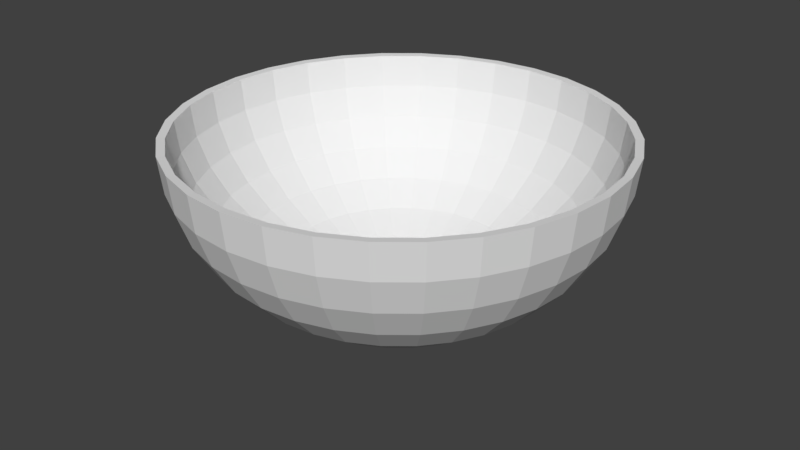 # Source: blend.blend  (saved by Blender 2.79.0; exported with 4.5.12 LTS)
import bpy
from mathutils import Matrix  # noqa: F401  (used for matrix-valued properties, if any)

bpy.ops.wm.read_factory_settings(use_empty=True)
scene = bpy.context.scene
scene.name = 'Scene'

# ---- collections
col_collection_1 = bpy.data.collections.new('Collection 1'); scene.collection.children.link(col_collection_1)

# ---- materials (node trees are filled in below, after node groups)
mat_001 = bpy.data.materials.new('材质.001')
mat_001.alpha_threshold = 0.0
mat_001.roughness = 0.5
mat_002 = bpy.data.materials.new('材质.002')
mat_002.alpha_threshold = 0.0
mat_002.roughness = 0.5

# ---- material node trees
mat_002.use_nodes = True; mat_002.node_tree.nodes.clear()
_N = mat_002.node_tree.nodes; _L = mat_002.node_tree.links
n0 = _N.new('ShaderNodeOutputMaterial'); n0.name = '材质输出'; n0.location = (300, 300)
n1 = _N.new('ShaderNodeBsdfDiffuse'); n1.name = '漫射 BSDF'; n1.location = (10, 300)
_L.new(n1.outputs[0], n0.inputs[0])
n0.is_active_output = True

# ---- world
world_world = bpy.data.worlds.new('World'); scene.world = world_world
world_world.color = (0.05088, 0.05088, 0.05088)
world_world.use_sun_shadow = False
world_world.sun_shadow_jitter_overblur = 0.0
world_world.cycles.sampling_method = 'MANUAL'

# ---- meshes
me_x = bpy.data.meshes.new('柱体')
me_x.from_pydata([(0.0, 1.0, -1.0), (0.0, 1.0, 1.0), (0.1951, 0.9808, -1.0), (0.1951, 0.9808, 1.0), (0.3827, 0.9239, -1.0), (0.3827, 0.9239, 1.0), (0.5556, 0.8315, -1.0), (0.5556, 0.8315, 1.0), (0.7071, 0.7071, -1.0), (0.7071, 0.7071, 1.0), (0.8315, 0.5556, -1.0), (0.8315, 0.5556, 1.0), (0.9239, 0.3827, -1.0), (0.9239, 0.3827, 1.0), (0.9808, 0.1951, -1.0), (0.9808, 0.1951, 1.0), (1.0, 7.55e-08, -1.0), (1.0, 7.55e-08, 1.0), (0.9808, -0.1951, -1.0), (0.9808, -0.1951, 1.0), (0.9239, -0.3827, -1.0), (0.9239, -0.3827, 1.0), (0.8315, -0.5556, -1.0), (0.8315, -0.5556, 1.0), (0.7071, -0.7071, -1.0), (0.7071, -0.7071, 1.0), (0.5556, -0.8315, -1.0), (0.5556, -0.8315, 1.0), (0.3827, -0.9239, -1.0), (0.3827, -0.9239, 1.0), (0.1951, -0.9808, -1.0), (0.1951, -0.9808, 1.0), (-3.258e-07, -1.0, -1.0), (-3.258e-07, -1.0, 1.0), (-0.1951, -0.9808, -1.0), (-0.1951, -0.9808, 1.0), (-0.3827, -0.9239, -1.0), (-0.3827, -0.9239, 1.0), (-0.5556, -0.8315, -1.0), (-0.5556, -0.8315, 1.0), (-0.7071, -0.7071, -1.0), (-0.7071, -0.7071, 1.0), (-0.8315, -0.5556, -1.0), (-0.8315, -0.5556, 1.0), (-0.9239, -0.3827, -1.0), (-0.9239, -0.3827, 1.0), (-0.9808, -0.1951, -1.0), (-0.9808, -0.1951, 1.0), (-1.0, 9.656e-07, -1.0), (-1.0, 9.656e-07, 1.0), (-0.9808, 0.1951, -1.0), (-0.9808, 0.1951, 1.0), (-0.9239, 0.3827, -1.0), (-0.9239, 0.3827, 1.0), (-0.8315, 0.5556, -1.0), (-0.8315, 0.5556, 1.0), (-0.7071, 0.7071, -1.0), (-0.7071, 0.7071, 1.0), (-0.5556, 0.8315, -1.0), (-0.5556, 0.8315, 1.0), (-0.3827, 0.9239, -1.0), (-0.3827, 0.9239, 1.0), (-0.1951, 0.9808, -1.0), (-0.1951, 0.9808, 1.0)], [], [(0, 1, 3, 2), (2, 3, 5, 4), (4, 5, 7, 6), (6, 7, 9, 8), (8, 9, 11, 10), (10, 11, 13, 12), (12, 13, 15, 14), (14, 15, 17, 16), (16, 17, 19, 18), (18, 19, 21, 20), (20, 21, 23, 22), (22, 23, 25, 24), (24, 25, 27, 26), (26, 27, 29, 28), (28, 29, 31, 30), (30, 31, 33, 32), (32, 33, 35, 34), (34, 35, 37, 36), (36, 37, 39, 38), (38, 39, 41, 40), (40, 41, 43, 42), (42, 43, 45, 44), (44, 45, 47, 46), (46, 47, 49, 48), (48, 49, 51, 50), (50, 51, 53, 52), (52, 53, 55, 54), (54, 55, 57, 56), (56, 57, 59, 58), (58, 59, 61, 60), (3, 1, 63, 61, 59, 57, 55, 53, 51, 49, 47, 45, 43, 41, 39, 37, 35, 33, 31, 29, 27, 25, 23, 21, 19, 17, 15, 13, 11, 9, 7, 5), (60, 61, 63, 62), (62, 63, 1, 0), (0, 2, 4, 6, 8, 10, 12, 14, 16, 18, 20, 22, 24, 26, 28, 30, 32, 34, 36, 38, 40, 42, 44, 46, 48, 50, 52, 54, 56, 58, 60, 62)])
me_x.use_remesh_preserve_volume = False
me_x.use_remesh_preserve_attributes = False
me_x.use_mirror_vertex_groups = False
me_x.update()
me_x_1 = bpy.data.meshes.new('球体')
me_x_1.from_pydata([(-1.215e-07, 1.0, 0.5737), (-1.215e-07, 0.9808, 0.3786), (-1.215e-07, 0.5556, -0.2577), (0.1951, 0.9808, 0.5737), (0.1913, 0.9619, 0.3786), (0.1802, 0.9061, 0.1911), (0.1622, 0.8155, 0.01817), (0.1379, 0.6935, -0.1334), (0.1084, 0.5449, -0.2577), (0.07466, 0.3753, -0.3501), (0.03806, 0.1913, -0.407), (0.3827, 0.9239, 0.5737), (0.3753, 0.9061, 0.3786), (0.3536, 0.8536, 0.1911), (0.3182, 0.7682, 0.01817), (0.2706, 0.6533, -0.1334), (0.2126, 0.5133, -0.2577), (0.1464, 0.3536, -0.3501), (0.07466, 0.1802, -0.407), (0.5556, 0.8315, 0.5737), (0.5449, 0.8155, 0.3786), (0.5133, 0.7682, 0.1911), (0.4619, 0.6913, 0.01817), (0.3928, 0.5879, -0.1334), (0.3087, 0.4619, -0.2577), (0.2126, 0.3182, -0.3501), (0.1084, 0.1622, -0.407), (0.7071, 0.7071, 0.5737), (0.6935, 0.6935, 0.3786), (0.6533, 0.6533, 0.1911), (0.5879, 0.5879, 0.01817), (0.5, 0.5, -0.1334), (0.3928, 0.3928, -0.2577), (0.2706, 0.2706, -0.3501), (0.1379, 0.1379, -0.407), (0.8315, 0.5556, 0.5737), (0.8155, 0.5449, 0.3786), (0.7682, 0.5133, 0.1911), (0.6913, 0.4619, 0.01817), (0.5879, 0.3928, -0.1334), (0.4619, 0.3087, -0.2577), (0.3182, 0.2126, -0.3501), (0.1622, 0.1084, -0.407), (0.9239, 0.3827, 0.5737), (0.9061, 0.3753, 0.3786), (0.8536, 0.3536, 0.1911), (0.7682, 0.3182, 0.01817), (0.6533, 0.2706, -0.1334), (0.5133, 0.2126, -0.2577), (0.3536, 0.1464, -0.3501), (0.1802, 0.07466, -0.407), (0.9808, 0.1951, 0.5737), (0.9619, 0.1913, 0.3786), (0.9061, 0.1802, 0.1911), (0.8155, 0.1622, 0.01817), (0.6935, 0.1379, -0.1334), (0.5449, 0.1084, -0.2577), (0.3753, 0.07466, -0.3501), (0.1913, 0.03806, -0.407), (1.0, -9.022e-08, 0.5737), (0.9808, -1.051e-07, 0.3786), (0.9239, 5.879e-08, 0.1911), (0.8315, -4.551e-08, 0.01817), (0.7071, -3.061e-08, -0.1334), (0.5556, -5.296e-08, -0.2577), (0.3827, -1.571e-08, -0.3501), (0.1951, -1.944e-08, -0.407), (0.9808, -0.1951, 0.5737), (0.9619, -0.1913, 0.3786), (0.9061, -0.1802, 0.1911), (0.8155, -0.1622, 0.01817), (0.6935, -0.1379, -0.1334), (0.5449, -0.1084, -0.2577), (0.3753, -0.07466, -0.3501), (0.1913, -0.03806, -0.407), (0.9239, -0.3827, 0.5737), (0.9061, -0.3753, 0.3786), (0.8536, -0.3536, 0.1911), (0.7682, -0.3182, 0.01817), (0.6533, -0.2706, -0.1334), (0.5133, -0.2126, -0.2577), (0.3536, -0.1464, -0.3501), (0.1802, -0.07466, -0.407), (0.8315, -0.5556, 0.5737), (0.8155, -0.5449, 0.3786), (0.7682, -0.5133, 0.1911), (0.6913, -0.4619, 0.01817), (0.5879, -0.3928, -0.1334), (0.4619, -0.3087, -0.2577), (0.3182, -0.2126, -0.3501), (0.1622, -0.1084, -0.407), (0.7071, -0.7071, 0.5737), (0.6935, -0.6935, 0.3786), (0.6533, -0.6533, 0.1911), (0.5879, -0.5879, 0.01817), (0.5, -0.5, -0.1334), (0.3928, -0.3928, -0.2577), (0.2706, -0.2706, -0.3501), (0.1379, -0.1379, -0.407), (0.5556, -0.8315, 0.5737), (0.5449, -0.8155, 0.3786), (0.5133, -0.7682, 0.1911), (0.4619, -0.6913, 0.01817), (0.3928, -0.5879, -0.1334), (0.3087, -0.4619, -0.2577), (0.2126, -0.3182, -0.3501), (0.1084, -0.1622, -0.407), (-1.215e-07, -3.727e-08, -0.4263), (0.3827, -0.9239, 0.5737), (0.3753, -0.9061, 0.3786), (0.3536, -0.8536, 0.1911), (0.3182, -0.7682, 0.01817), (0.2706, -0.6533, -0.1334), (0.2126, -0.5133, -0.2577), (0.1464, -0.3536, -0.3501), (0.07466, -0.1802, -0.407), (0.1951, -0.9808, 0.5737), (0.1913, -0.9619, 0.3786), (0.1802, -0.9061, 0.1911), (0.1622, -0.8155, 0.01817), (0.1379, -0.6935, -0.1334), (0.1084, -0.5449, -0.2577), (0.07466, -0.3753, -0.3501), (0.03806, -0.1913, -0.407), (-2.219e-07, -1.0, 0.5737), (-2.07e-07, -0.9808, 0.3786), (-5.796e-08, -0.9239, 0.1911), (-2.07e-07, -0.8315, 0.01817), (-1.474e-07, -0.7071, -0.1334), (-1.325e-07, -0.5556, -0.2577), (-1.176e-07, -0.3827, -0.3501), (-1.176e-07, -0.1951, -0.407), (-0.1951, -0.9808, 0.5737), (-0.1913, -0.9619, 0.3786), (-0.1802, -0.9061, 0.1911), (-0.1622, -0.8155, 0.01817), (-0.1379, -0.6935, -0.1334), (-0.1084, -0.5449, -0.2577), (-0.07466, -0.3753, -0.3501), (-0.03806, -0.1913, -0.407), (-0.3827, -0.9239, 0.5737), (-0.3753, -0.9061, 0.3786), (-0.3536, -0.8536, 0.1911), (-0.3182, -0.7682, 0.01817), (-0.2706, -0.6533, -0.1334), (-0.2126, -0.5133, -0.2577), (-0.1464, -0.3536, -0.3501), (-0.07466, -0.1802, -0.407), (-0.5556, -0.8315, 0.5737), (-0.5449, -0.8155, 0.3786), (-0.5133, -0.7682, 0.1911), (-0.4619, -0.6913, 0.01817), (-0.3928, -0.5879, -0.1334), (-0.3087, -0.4619, -0.2577), (-0.2126, -0.3182, -0.3501), (-0.1084, -0.1622, -0.407), (-0.7071, -0.7071, 0.5737), (-0.6935, -0.6935, 0.3786), (-0.6533, -0.6533, 0.1911), (-0.5879, -0.5879, 0.01817), (-0.5, -0.5, -0.1334), (-0.3928, -0.3928, -0.2577), (-0.2706, -0.2706, -0.3501), (-0.1379, -0.1379, -0.407), (-0.8315, -0.5556, 0.5737), (-0.8155, -0.5449, 0.3786), (-0.7682, -0.5133, 0.1911), (-0.6913, -0.4619, 0.01817), (-0.5879, -0.3928, -0.1334), (-0.4619, -0.3087, -0.2577), (-0.3182, -0.2126, -0.3501), (-0.1622, -0.1084, -0.407), (-0.9239, -0.3827, 0.5737), (-0.9061, -0.3753, 0.3786), (-0.8536, -0.3536, 0.1911), (-0.7682, -0.3182, 0.01817), (-0.6533, -0.2706, -0.1334), (-0.5133, -0.2126, -0.2577), (-0.3536, -0.1464, -0.3501), (-0.1802, -0.07466, -0.407), (-0.9808, -0.1951, 0.5737), (-0.9619, -0.1913, 0.3786), (-0.9061, -0.1802, 0.1911), (-0.8155, -0.1622, 0.01817), (-0.6935, -0.1379, -0.1334), (-0.5449, -0.1084, -0.2577), (-0.3753, -0.07466, -0.3501), (-0.1913, -0.03806, -0.407), (-1.0, 1.482e-07, 0.5737), (-0.9808, 1.929e-07, 0.3786), (-0.9239, -3.061e-08, 0.1911), (-0.8315, 1.482e-07, 0.01817), (-0.7071, 1.035e-07, -0.1334), (-0.5556, 2.899e-08, -0.2577), (-0.3827, 3.644e-08, -0.3501), (-0.1951, -2.689e-08, -0.407), (-0.9808, 0.1951, 0.5737), (-0.9619, 0.1913, 0.3786), (-0.9061, 0.1802, 0.1911), (-0.8155, 0.1622, 0.01817), (-0.6935, 0.1379, -0.1334), (-0.5449, 0.1084, -0.2577), (-0.3753, 0.07466, -0.3501), (-0.1913, 0.03806, -0.407), (-0.9239, 0.3827, 0.5737), (-0.9061, 0.3753, 0.3786), (-0.8536, 0.3536, 0.1911), (-0.7682, 0.3182, 0.01817), (-0.6533, 0.2706, -0.1334), (-0.5133, 0.2126, -0.2577), (-0.3536, 0.1464, -0.3501), (-0.1802, 0.07466, -0.407), (-0.8315, 0.5556, 0.5737), (-0.8155, 0.5449, 0.3786), (-0.7682, 0.5133, 0.1911), (-0.6913, 0.4619, 0.01817), (-0.5879, 0.3928, -0.1334), (-0.4619, 0.3087, -0.2577), (-0.3182, 0.2126, -0.3501), (-0.1622, 0.1084, -0.407), (-0.7071, 0.7071, 0.5737), (-0.6935, 0.6935, 0.3786), (-0.6533, 0.6533, 0.1911), (-0.5879, 0.5879, 0.01817), (-0.5, 0.5, -0.1334), (-0.3928, 0.3928, -0.2577), (-0.2706, 0.2706, -0.3501), (-0.1379, 0.1379, -0.407), (-0.5556, 0.8315, 0.5737), (-0.5449, 0.8155, 0.3786), (-0.5133, 0.7682, 0.1911), (-0.4619, 0.6913, 0.01817), (-0.3928, 0.5879, -0.1334), (-0.3087, 0.4619, -0.2577), (-0.2126, 0.3182, -0.3501), (-0.1084, 0.1622, -0.407), (-0.3827, 0.9239, 0.5737), (-0.3753, 0.9061, 0.3786), (-0.3536, 0.8536, 0.1911), (-0.3182, 0.7682, 0.01817), (-0.2706, 0.6533, -0.1334), (-0.2126, 0.5133, -0.2577), (-0.1464, 0.3536, -0.3501), (-0.07466, 0.1802, -0.407), (-0.1951, 0.9808, 0.5737), (-0.1913, 0.9619, 0.3786), (-0.1802, 0.9061, 0.1911), (-0.1622, 0.8155, 0.01817), (-0.1379, 0.6935, -0.1334), (-0.1084, 0.5449, -0.2577), (-0.07466, 0.3753, -0.3501), (-0.03806, 0.1913, -0.407), (-5.796e-08, 0.9239, 0.1911), (1.507e-07, 0.8315, 0.01817), (3.144e-08, 0.7071, -0.1334), (-4.306e-08, 0.3827, -0.3501), (-1.064e-07, 0.1951, -0.407), (-1.172e-07, 0.9636, 0.5705), (-1.172e-07, 0.9451, 0.4), (0.188, 0.9451, 0.5705), (0.1844, 0.9269, 0.4), (0.1737, 0.8732, 0.236), (0.1563, 0.7858, 0.08481), (0.1329, 0.6683, -0.04767), (0.1044, 0.5251, -0.1564), (0.07194, 0.3617, -0.2372), (0.03668, 0.1844, -0.2869), (-1.172e-07, 0.5354, -0.1564), (0.3688, 0.8903, 0.5705), (0.3617, 0.8732, 0.4), (0.3407, 0.8225, 0.236), (0.3066, 0.7402, 0.08481), (0.2608, 0.6295, -0.04767), (0.2049, 0.4946, -0.1564), (0.1411, 0.3407, -0.2372), (0.07194, 0.1737, -0.2869), (0.5354, 0.8012, 0.5705), (0.5251, 0.7858, 0.4), (0.4946, 0.7402, 0.236), (0.4451, 0.6662, 0.08481), (0.3786, 0.5665, -0.04767), (0.2974, 0.4451, -0.1564), (0.2049, 0.3066, -0.2372), (0.1044, 0.1563, -0.2869), (0.6814, 0.6814, 0.5705), (0.6683, 0.6683, 0.4), (0.6295, 0.6295, 0.236), (0.5665, 0.5665, 0.08481), (0.4818, 0.4818, -0.04767), (0.3786, 0.3786, -0.1564), (0.2608, 0.2608, -0.2372), (0.1329, 0.1329, -0.2869), (0.8012, 0.5354, 0.5705), (0.7858, 0.5251, 0.4), (0.7402, 0.4946, 0.236), (0.6662, 0.4451, 0.08481), (0.5665, 0.3786, -0.04767), (0.4451, 0.2974, -0.1564), (0.3066, 0.2049, -0.2372), (0.1563, 0.1044, -0.2869), (0.8903, 0.3688, 0.5705), (0.8732, 0.3617, 0.4), (0.8225, 0.3407, 0.236), (0.7402, 0.3066, 0.08481), (0.6295, 0.2608, -0.04767), (0.4946, 0.2049, -0.1564), (0.3407, 0.1411, -0.2372), (0.1737, 0.07194, -0.2869), (0.9451, 0.188, 0.5705), (0.9269, 0.1844, 0.4), (0.8732, 0.1737, 0.236), (0.7858, 0.1563, 0.08481), (0.6683, 0.1329, -0.04767), (0.5251, 0.1044, -0.1564), (0.3617, 0.07194, -0.2372), (0.1844, 0.03668, -0.2869), (0.9636, -8.742e-08, 0.5705), (0.9451, -1.018e-07, 0.4), (0.8903, 5.617e-08, 0.236), (0.8012, -4.434e-08, 0.08481), (0.6814, -2.998e-08, -0.04767), (0.5354, -5.152e-08, -0.1564), (0.3688, -1.563e-08, -0.2372), (0.188, -1.922e-08, -0.2869), (0.9451, -0.188, 0.5705), (0.9269, -0.1844, 0.4), (0.8732, -0.1737, 0.236), (0.7858, -0.1563, 0.08481), (0.6683, -0.1329, -0.04767), (0.5251, -0.1044, -0.1564), (0.3617, -0.07194, -0.2372), (0.1844, -0.03668, -0.2869), (0.8903, -0.3688, 0.5705), (0.8732, -0.3617, 0.4), (0.8225, -0.3407, 0.236), (0.7402, -0.3066, 0.08481), (0.6295, -0.2608, -0.04767), (0.4946, -0.2049, -0.1564), (0.3407, -0.1411, -0.2372), (0.1737, -0.07194, -0.2869), (0.8012, -0.5354, 0.5705), (0.7858, -0.5251, 0.4), (0.7402, -0.4946, 0.236), (0.6662, -0.4451, 0.08481), (0.5665, -0.3786, -0.04767), (0.4451, -0.2974, -0.1564), (0.3066, -0.2049, -0.2372), (0.1563, -0.1044, -0.2869), (0.6814, -0.6814, 0.5705), (0.6683, -0.6683, 0.4), (0.6295, -0.6295, 0.236), (0.5665, -0.5665, 0.08481), (0.4818, -0.4818, -0.04767), (0.3786, -0.3786, -0.1564), (0.2608, -0.2608, -0.2372), (0.1329, -0.1329, -0.2869), (0.5354, -0.8012, 0.5705), (0.5251, -0.7858, 0.4), (0.4946, -0.7402, 0.236), (0.4451, -0.6662, 0.08481), (0.3786, -0.5665, -0.04767), (0.2974, -0.4451, -0.1564), (0.2049, -0.3066, -0.2372), (0.1044, -0.1563, -0.2869), (-1.172e-07, -3.64e-08, -0.3037), (0.3688, -0.8903, 0.5705), (0.3617, -0.8732, 0.4), (0.3407, -0.8225, 0.236), (0.3066, -0.7402, 0.08481), (0.2608, -0.6295, -0.04767), (0.2049, -0.4946, -0.1564), (0.1411, -0.3407, -0.2372), (0.07194, -0.1737, -0.2869), (0.188, -0.9451, 0.5705), (0.1844, -0.9269, 0.4), (0.1737, -0.8732, 0.236), (0.1563, -0.7858, 0.08481), (0.1329, -0.6683, -0.04767), (0.1044, -0.5251, -0.1564), (0.07194, -0.3617, -0.2372), (0.03668, -0.1844, -0.2869), (-2.139e-07, -0.9636, 0.5705), (-1.996e-07, -0.9451, 0.4), (-5.598e-08, -0.8903, 0.236), (-1.996e-07, -0.8012, 0.08481), (-1.421e-07, -0.6814, -0.04767), (-1.278e-07, -0.5354, -0.1564), (-1.134e-07, -0.3688, -0.2372), (-1.134e-07, -0.188, -0.2869), (-0.188, -0.9451, 0.5705), (-0.1844, -0.9269, 0.4), (-0.1737, -0.8732, 0.236), (-0.1563, -0.7858, 0.08481), (-0.1329, -0.6683, -0.04767), (-0.1044, -0.5251, -0.1564), (-0.07194, -0.3617, -0.2372), (-0.03668, -0.1844, -0.2869), (-0.3688, -0.8903, 0.5705), (-0.3617, -0.8732, 0.4), (-0.3407, -0.8225, 0.236), (-0.3066, -0.7402, 0.08481), (-0.2608, -0.6295, -0.04767), (-0.2049, -0.4946, -0.1564), (-0.1411, -0.3407, -0.2372), (-0.07194, -0.1737, -0.2869), (-0.5354, -0.8012, 0.5705), (-0.5251, -0.7858, 0.4), (-0.4946, -0.7402, 0.236), (-0.4451, -0.6662, 0.08481), (-0.3786, -0.5665, -0.04767), (-0.2974, -0.4451, -0.1564), (-0.2049, -0.3066, -0.2372), (-0.1044, -0.1563, -0.2869), (-0.6814, -0.6814, 0.5705), (-0.6683, -0.6683, 0.4), (-0.6295, -0.6295, 0.236), (-0.5665, -0.5665, 0.08481), (-0.4818, -0.4818, -0.04767), (-0.3786, -0.3786, -0.1564), (-0.2608, -0.2608, -0.2372), (-0.1329, -0.1329, -0.2869), (-0.8012, -0.5354, 0.5705), (-0.7858, -0.5251, 0.4), (-0.7402, -0.4946, 0.236), (-0.6662, -0.4451, 0.08481), (-0.5665, -0.3786, -0.04767), (-0.4451, -0.2974, -0.1564), (-0.3066, -0.2049, -0.2372), (-0.1563, -0.1044, -0.2869), (-0.8903, -0.3688, 0.5705), (-0.8732, -0.3617, 0.4), (-0.8225, -0.3407, 0.236), (-0.7402, -0.3066, 0.08481), (-0.6295, -0.2608, -0.04767), (-0.4946, -0.2049, -0.1564), (-0.3407, -0.1411, -0.2372), (-0.1737, -0.07194, -0.2869), (-0.9451, -0.188, 0.5705), (-0.9269, -0.1844, 0.4), (-0.8732, -0.1737, 0.236), (-0.7858, -0.1563, 0.08481), (-0.6683, -0.1329, -0.04767), (-0.5251, -0.1044, -0.1564), (-0.3617, -0.07194, -0.2372), (-0.1844, -0.03668, -0.2869), (-0.9636, 1.423e-07, 0.5705), (-0.9451, 1.854e-07, 0.4), (-0.8903, -2.998e-08, 0.236), (-0.8012, 1.423e-07, 0.08481), (-0.6814, 9.925e-08, -0.04767), (-0.5354, 2.745e-08, -0.1564), (-0.3688, 3.463e-08, -0.2372), (-0.188, -2.639e-08, -0.2869), (-0.9451, 0.188, 0.5705), (-0.9269, 0.1844, 0.4), (-0.8732, 0.1737, 0.236), (-0.7858, 0.1563, 0.08481), (-0.6683, 0.1329, -0.04767), (-0.5251, 0.1044, -0.1564), (-0.3617, 0.07194, -0.2372), (-0.1844, 0.03668, -0.2869), (-0.8903, 0.3688, 0.5705), (-0.8732, 0.3617, 0.4), (-0.8225, 0.3407, 0.236), (-0.7402, 0.3066, 0.08481), (-0.6295, 0.2608, -0.04767), (-0.4946, 0.2049, -0.1564), (-0.3407, 0.1411, -0.2372), (-0.1737, 0.07194, -0.2869), (-0.8012, 0.5354, 0.5705), (-0.7858, 0.5251, 0.4), (-0.7402, 0.4946, 0.236), (-0.6662, 0.4451, 0.08481), (-0.5665, 0.3786, -0.04767), (-0.4451, 0.2974, -0.1564), (-0.3066, 0.2049, -0.2372), (-0.1563, 0.1044, -0.2869), (-0.6814, 0.6814, 0.5705), (-0.6683, 0.6683, 0.4), (-0.6295, 0.6295, 0.236), (-0.5665, 0.5665, 0.08481), (-0.4818, 0.4818, -0.04767), (-0.3786, 0.3786, -0.1564), (-0.2608, 0.2608, -0.2372), (-0.1329, 0.1329, -0.2869), (-0.5354, 0.8012, 0.5705), (-0.5251, 0.7858, 0.4), (-0.4946, 0.7402, 0.236), (-0.4451, 0.6662, 0.08481), (-0.3786, 0.5665, -0.04767), (-0.2974, 0.4451, -0.1564), (-0.2049, 0.3066, -0.2372), (-0.1044, 0.1563, -0.2869), (-0.3688, 0.8903, 0.5705), (-0.3617, 0.8732, 0.4), (-0.3407, 0.8225, 0.236), (-0.3066, 0.7402, 0.08481), (-0.2608, 0.6295, -0.04767), (-0.2049, 0.4946, -0.1564), (-0.1411, 0.3407, -0.2372), (-0.07194, 0.1737, -0.2869), (-0.188, 0.9451, 0.5705), (-0.1844, 0.9269, 0.4), (-0.1737, 0.8732, 0.236), (-0.1563, 0.7858, 0.08481), (-0.1329, 0.6683, -0.04767), (-0.1044, 0.5251, -0.1564), (-0.07194, 0.3617, -0.2372), (-0.03668, 0.1844, -0.2869), (-5.598e-08, 0.8903, 0.236), (1.45e-07, 0.8012, 0.08481), (3.018e-08, 0.6814, -0.04767), (-4.162e-08, 0.3688, -0.2372), (-1.026e-07, 0.188, -0.2869)], [], [(253, 252, 5, 6), (254, 253, 6, 7), (2, 254, 7, 8), (255, 2, 8, 9), (256, 255, 9, 10), (107, 256, 10), (1, 0, 3, 4), (252, 1, 4, 5), (5, 4, 12, 13), (6, 5, 13, 14), (7, 6, 14, 15), (8, 7, 15, 16), (9, 8, 16, 17), (10, 9, 17, 18), (107, 10, 18), (4, 3, 11, 12), (17, 16, 24, 25), (18, 17, 25, 26), (107, 18, 26), (12, 11, 19, 20), (13, 12, 20, 21), (14, 13, 21, 22), (15, 14, 22, 23), (16, 15, 23, 24), (22, 21, 29, 30), (23, 22, 30, 31), (24, 23, 31, 32), (25, 24, 32, 33), (26, 25, 33, 34), (107, 26, 34), (20, 19, 27, 28), (21, 20, 28, 29), (34, 33, 41, 42), (107, 34, 42), (28, 27, 35, 36), (29, 28, 36, 37), (30, 29, 37, 38), (31, 30, 38, 39), (32, 31, 39, 40), (33, 32, 40, 41), (38, 37, 45, 46), (39, 38, 46, 47), (40, 39, 47, 48), (41, 40, 48, 49), (42, 41, 49, 50), (107, 42, 50), (36, 35, 43, 44), (37, 36, 44, 45), (50, 49, 57, 58), (107, 50, 58), (44, 43, 51, 52), (45, 44, 52, 53), (46, 45, 53, 54), (47, 46, 54, 55), (48, 47, 55, 56), (49, 48, 56, 57), (55, 54, 62, 63), (56, 55, 63, 64), (57, 56, 64, 65), (58, 57, 65, 66), (107, 58, 66), (52, 51, 59, 60), (53, 52, 60, 61), (54, 53, 61, 62), (107, 66, 74), (60, 59, 67, 68), (61, 60, 68, 69), (62, 61, 69, 70), (63, 62, 70, 71), (64, 63, 71, 72), (65, 64, 72, 73), (66, 65, 73, 74), (71, 70, 78, 79), (72, 71, 79, 80), (73, 72, 80, 81), (74, 73, 81, 82), (107, 74, 82), (68, 67, 75, 76), (69, 68, 76, 77), (70, 69, 77, 78), (107, 82, 90), (76, 75, 83, 84), (77, 76, 84, 85), (78, 77, 85, 86), (79, 78, 86, 87), (80, 79, 87, 88), (81, 80, 88, 89), (82, 81, 89, 90), (88, 87, 95, 96), (89, 88, 96, 97), (90, 89, 97, 98), (107, 90, 98), (84, 83, 91, 92), (85, 84, 92, 93), (86, 85, 93, 94), (87, 86, 94, 95), (93, 92, 100, 101), (94, 93, 101, 102), (95, 94, 102, 103), (96, 95, 103, 104), (97, 96, 104, 105), (98, 97, 105, 106), (107, 98, 106), (92, 91, 99, 100), (105, 104, 113, 114), (106, 105, 114, 115), (107, 106, 115), (100, 99, 108, 109), (101, 100, 109, 110), (102, 101, 110, 111), (103, 102, 111, 112), (104, 103, 112, 113), (110, 109, 117, 118), (111, 110, 118, 119), (112, 111, 119, 120), (113, 112, 120, 121), (114, 113, 121, 122), (115, 114, 122, 123), (107, 115, 123), (109, 108, 116, 117), (122, 121, 129, 130), (123, 122, 130, 131), (107, 123, 131), (117, 116, 124, 125), (118, 117, 125, 126), (119, 118, 126, 127), (120, 119, 127, 128), (121, 120, 128, 129), (127, 126, 134, 135), (128, 127, 135, 136), (129, 128, 136, 137), (130, 129, 137, 138), (131, 130, 138, 139), (107, 131, 139), (125, 124, 132, 133), (126, 125, 133, 134), (139, 138, 146, 147), (107, 139, 147), (133, 132, 140, 141), (134, 133, 141, 142), (135, 134, 142, 143), (136, 135, 143, 144), (137, 136, 144, 145), (138, 137, 145, 146), (143, 142, 150, 151), (144, 143, 151, 152), (145, 144, 152, 153), (146, 145, 153, 154), (147, 146, 154, 155), (107, 147, 155), (141, 140, 148, 149), (142, 141, 149, 150), (155, 154, 162, 163), (107, 155, 163), (149, 148, 156, 157), (150, 149, 157, 158), (151, 150, 158, 159), (152, 151, 159, 160), (153, 152, 160, 161), (154, 153, 161, 162), (160, 159, 167, 168), (161, 160, 168, 169), (162, 161, 169, 170), (163, 162, 170, 171), (107, 163, 171), (157, 156, 164, 165), (158, 157, 165, 166), (159, 158, 166, 167), (107, 171, 179), (165, 164, 172, 173), (166, 165, 173, 174), (167, 166, 174, 175), (168, 167, 175, 176), (169, 168, 176, 177), (170, 169, 177, 178), (171, 170, 178, 179), (177, 176, 184, 185), (178, 177, 185, 186), (179, 178, 186, 187), (107, 179, 187), (173, 172, 180, 181), (174, 173, 181, 182), (175, 174, 182, 183), (176, 175, 183, 184), (181, 180, 188, 189), (182, 181, 189, 190), (183, 182, 190, 191), (184, 183, 191, 192), (185, 184, 192, 193), (186, 185, 193, 194), (187, 186, 194, 195), (107, 187, 195), (193, 192, 200, 201), (194, 193, 201, 202), (195, 194, 202, 203), (107, 195, 203), (189, 188, 196, 197), (190, 189, 197, 198), (191, 190, 198, 199), (192, 191, 199, 200), (198, 197, 205, 206), (199, 198, 206, 207), (200, 199, 207, 208), (201, 200, 208, 209), (202, 201, 209, 210), (203, 202, 210, 211), (107, 203, 211), (197, 196, 204, 205), (210, 209, 217, 218), (211, 210, 218, 219), (107, 211, 219), (205, 204, 212, 213), (206, 205, 213, 214), (207, 206, 214, 215), (208, 207, 215, 216), (209, 208, 216, 217), (214, 213, 221, 222), (215, 214, 222, 223), (216, 215, 223, 224), (217, 216, 224, 225), (218, 217, 225, 226), (219, 218, 226, 227), (107, 219, 227), (213, 212, 220, 221), (226, 225, 233, 234), (227, 226, 234, 235), (107, 227, 235), (221, 220, 228, 229), (222, 221, 229, 230), (223, 222, 230, 231), (224, 223, 231, 232), (225, 224, 232, 233), (231, 230, 238, 239), (232, 231, 239, 240), (233, 232, 240, 241), (234, 233, 241, 242), (235, 234, 242, 243), (107, 235, 243), (229, 228, 236, 237), (230, 229, 237, 238), (243, 242, 250, 251), (107, 243, 251), (237, 236, 244, 245), (238, 237, 245, 246), (239, 238, 246, 247), (240, 239, 247, 248), (241, 240, 248, 249), (242, 241, 249, 250), (248, 247, 253, 254), (249, 248, 254, 2), (250, 249, 2, 255), (251, 250, 255, 256), (107, 251, 256), (245, 244, 0, 1), (246, 245, 1, 252), (247, 246, 252, 253), (510, 262, 261, 509), (511, 263, 262, 510), (267, 264, 263, 511), (512, 265, 264, 267), (513, 266, 265, 512), (364, 266, 513), (258, 260, 259, 257), (509, 261, 260, 258), (261, 270, 269, 260), (262, 271, 270, 261), (263, 272, 271, 262), (264, 273, 272, 263), (265, 274, 273, 264), (266, 275, 274, 265), (364, 275, 266), (260, 269, 268, 259), (274, 282, 281, 273), (275, 283, 282, 274), (364, 283, 275), (269, 277, 276, 268), (270, 278, 277, 269), (271, 279, 278, 270), (272, 280, 279, 271), (273, 281, 280, 272), (279, 287, 286, 278), (280, 288, 287, 279), (281, 289, 288, 280), (282, 290, 289, 281), (283, 291, 290, 282), (364, 291, 283), (277, 285, 284, 276), (278, 286, 285, 277), (291, 299, 298, 290), (364, 299, 291), (285, 293, 292, 284), (286, 294, 293, 285), (287, 295, 294, 286), (288, 296, 295, 287), (289, 297, 296, 288), (290, 298, 297, 289), (295, 303, 302, 294), (296, 304, 303, 295), (297, 305, 304, 296), (298, 306, 305, 297), (299, 307, 306, 298), (364, 307, 299), (293, 301, 300, 292), (294, 302, 301, 293), (307, 315, 314, 306), (364, 315, 307), (301, 309, 308, 300), (302, 310, 309, 301), (303, 311, 310, 302), (304, 312, 311, 303), (305, 313, 312, 304), (306, 314, 313, 305), (312, 320, 319, 311), (313, 321, 320, 312), (314, 322, 321, 313), (315, 323, 322, 314), (364, 323, 315), (309, 317, 316, 308), (310, 318, 317, 309), (311, 319, 318, 310), (364, 331, 323), (317, 325, 324, 316), (318, 326, 325, 317), (319, 327, 326, 318), (320, 328, 327, 319), (321, 329, 328, 320), (322, 330, 329, 321), (323, 331, 330, 322), (328, 336, 335, 327), (329, 337, 336, 328), (330, 338, 337, 329), (331, 339, 338, 330), (364, 339, 331), (325, 333, 332, 324), (326, 334, 333, 325), (327, 335, 334, 326), (364, 347, 339), (333, 341, 340, 332), (334, 342, 341, 333), (335, 343, 342, 334), (336, 344, 343, 335), (337, 345, 344, 336), (338, 346, 345, 337), (339, 347, 346, 338), (345, 353, 352, 344), (346, 354, 353, 345), (347, 355, 354, 346), (364, 355, 347), (341, 349, 348, 340), (342, 350, 349, 341), (343, 351, 350, 342), (344, 352, 351, 343), (350, 358, 357, 349), (351, 359, 358, 350), (352, 360, 359, 351), (353, 361, 360, 352), (354, 362, 361, 353), (355, 363, 362, 354), (364, 363, 355), (349, 357, 356, 348), (362, 371, 370, 361), (363, 372, 371, 362), (364, 372, 363), (357, 366, 365, 356), (358, 367, 366, 357), (359, 368, 367, 358), (360, 369, 368, 359), (361, 370, 369, 360), (367, 375, 374, 366), (368, 376, 375, 367), (369, 377, 376, 368), (370, 378, 377, 369), (371, 379, 378, 370), (372, 380, 379, 371), (364, 380, 372), (366, 374, 373, 365), (379, 387, 386, 378), (380, 388, 387, 379), (364, 388, 380), (374, 382, 381, 373), (375, 383, 382, 374), (376, 384, 383, 375), (377, 385, 384, 376), (378, 386, 385, 377), (384, 392, 391, 383), (385, 393, 392, 384), (386, 394, 393, 385), (387, 395, 394, 386), (388, 396, 395, 387), (364, 396, 388), (382, 390, 389, 381), (383, 391, 390, 382), (396, 404, 403, 395), (364, 404, 396), (390, 398, 397, 389), (391, 399, 398, 390), (392, 400, 399, 391), (393, 401, 400, 392), (394, 402, 401, 393), (395, 403, 402, 394), (400, 408, 407, 399), (401, 409, 408, 400), (402, 410, 409, 401), (403, 411, 410, 402), (404, 412, 411, 403), (364, 412, 404), (398, 406, 405, 397), (399, 407, 406, 398), (412, 420, 419, 411), (364, 420, 412), (406, 414, 413, 405), (407, 415, 414, 406), (408, 416, 415, 407), (409, 417, 416, 408), (410, 418, 417, 409), (411, 419, 418, 410), (417, 425, 424, 416), (418, 426, 425, 417), (419, 427, 426, 418), (420, 428, 427, 419), (364, 428, 420), (414, 422, 421, 413), (415, 423, 422, 414), (416, 424, 423, 415), (364, 436, 428), (422, 430, 429, 421), (423, 431, 430, 422), (424, 432, 431, 423), (425, 433, 432, 424), (426, 434, 433, 425), (427, 435, 434, 426), (428, 436, 435, 427), (434, 442, 441, 433), (435, 443, 442, 434), (436, 444, 443, 435), (364, 444, 436), (430, 438, 437, 429), (431, 439, 438, 430), (432, 440, 439, 431), (433, 441, 440, 432), (438, 446, 445, 437), (439, 447, 446, 438), (440, 448, 447, 439), (441, 449, 448, 440), (442, 450, 449, 441), (443, 451, 450, 442), (444, 452, 451, 443), (364, 452, 444), (450, 458, 457, 449), (451, 459, 458, 450), (452, 460, 459, 451), (364, 460, 452), (446, 454, 453, 445), (447, 455, 454, 446), (448, 456, 455, 447), (449, 457, 456, 448), (455, 463, 462, 454), (456, 464, 463, 455), (457, 465, 464, 456), (458, 466, 465, 457), (459, 467, 466, 458), (460, 468, 467, 459), (364, 468, 460), (454, 462, 461, 453), (467, 475, 474, 466), (468, 476, 475, 467), (364, 476, 468), (462, 470, 469, 461), (463, 471, 470, 462), (464, 472, 471, 463), (465, 473, 472, 464), (466, 474, 473, 465), (471, 479, 478, 470), (472, 480, 479, 471), (473, 481, 480, 472), (474, 482, 481, 473), (475, 483, 482, 474), (476, 484, 483, 475), (364, 484, 476), (470, 478, 477, 469), (483, 491, 490, 482), (484, 492, 491, 483), (364, 492, 484), (478, 486, 485, 477), (479, 487, 486, 478), (480, 488, 487, 479), (481, 489, 488, 480), (482, 490, 489, 481), (488, 496, 495, 487), (489, 497, 496, 488), (490, 498, 497, 489), (491, 499, 498, 490), (492, 500, 499, 491), (364, 500, 492), (486, 494, 493, 485), (487, 495, 494, 486), (500, 508, 507, 499), (364, 508, 500), (494, 502, 501, 493), (495, 503, 502, 494), (496, 504, 503, 495), (497, 505, 504, 496), (498, 506, 505, 497), (499, 507, 506, 498), (505, 511, 510, 504), (506, 267, 511, 505), (507, 512, 267, 506), (508, 513, 512, 507), (364, 513, 508), (502, 258, 257, 501), (503, 509, 258, 502), (504, 510, 509, 503), (51, 308, 316, 59), (188, 445, 453, 196), (132, 389, 397, 140), (108, 365, 373, 116), (75, 332, 340, 83), (204, 461, 469, 212), (124, 381, 389, 132), (0, 257, 259, 3), (67, 324, 332, 75), (11, 268, 276, 19), (148, 405, 413, 156), (196, 453, 461, 204), (83, 340, 348, 91), (27, 284, 292, 35), (220, 477, 485, 228), (3, 259, 268, 11), (140, 397, 405, 148), (164, 421, 429, 172), (236, 493, 501, 244), (19, 276, 284, 27), (212, 469, 477, 220), (244, 501, 257, 0), (156, 413, 421, 164), (99, 356, 365, 108), (43, 300, 308, 51), (180, 437, 445, 188), (59, 316, 324, 67), (228, 485, 493, 236), (172, 429, 437, 180), (91, 348, 356, 99), (35, 292, 300, 43), (116, 373, 381, 124)])
me_x_1.polygons.foreach_set('use_smooth', [1, 1, 1, 1, 1, 1, 1, 1, 1, 1, 1, 1, 1, 1, 1, 1, 1, 1, 1, 1, 1, 1, 1, 1, 1, 1, 1, 1, 1, 1, 1, 1, 1, 1, 1, 1, 1, 1, 1, 1, 1, 1, 1, 1, 1, 1, 1, 1, 1, 1, 1, 1, 1, 1, 1, 1, 1, 1, 1, 1, 1, 1, 1, 1, 1, 1, 1, 1, 1, 1, 1, 1, 1, 1, 1, 1, 1, 1, 1, 1, 1, 1, 1, 1, 1, 1, 1, 1, 1, 1, 1, 1, 1, 1, 1, 1, 1, 1, 1, 1, 1, 1, 1, 1, 1, 1, 1, 1, 1, 1, 1, 1, 1, 1, 1, 1, 1, 1, 1, 1, 1, 1, 1, 1, 1, 1, 1, 1, 1, 1, 1, 1, 1, 1, 1, 1, 1, 1, 1, 1, 1, 1, 1, 1, 1, 1, 1, 1, 1, 1, 1, 1, 1, 1, 1, 1, 1, 1, 1, 1, 1, 1, 1, 1, 1, 1, 1, 1, 1, 1, 1, 1, 1, 1, 1, 1, 1, 1, 1, 1, 1, 1, 1, 1, 1, 1, 1, 1, 1, 1, 1, 1, 1, 1, 1, 1, 1, 1, 1, 1, 1, 1, 1, 1, 1, 1, 1, 1, 1, 1, 1, 1, 1, 1, 1, 1, 1, 1, 1, 1, 1, 1, 1, 1, 1, 1, 1, 1, 1, 1, 1, 1, 1, 1, 1, 1, 1, 1, 1, 1, 1, 1, 1, 1, 1, 1, 1, 1, 1, 1, 1, 1, 1, 1, 1, 1, 0, 0, 0, 0, 0, 0, 0, 0, 0, 0, 0, 0, 0, 0, 0, 0, 0, 0, 0, 0, 0, 0, 0, 0, 0, 0, 0, 0, 0, 0, 0, 0, 0, 0, 0, 0, 0, 0, 0, 0, 0, 0, 0, 0, 0, 0, 0, 0, 0, 0, 0, 0, 0, 0, 0, 0, 0, 0, 0, 0, 0, 0, 0, 0, 0, 0, 0, 0, 0, 0, 0, 0, 0, 0, 0, 0, 0, 0, 0, 0, 0, 0, 0, 0, 0, 0, 0, 0, 0, 0, 0, 0, 0, 0, 0, 0, 0, 0, 0, 0, 0, 0, 0, 0, 0, 0, 0, 0, 0, 0, 0, 0, 0, 0, 0, 0, 0, 0, 0, 0, 0, 0, 0, 0, 0, 0, 0, 0, 0, 0, 0, 0, 0, 0, 0, 0, 0, 0, 0, 0, 0, 0, 0, 0, 0, 0, 0, 0, 0, 0, 0, 0, 0, 0, 0, 0, 0, 0, 0, 0, 0, 0, 0, 0, 0, 0, 0, 0, 0, 0, 0, 0, 0, 0, 0, 0, 0, 0, 0, 0, 0, 0, 0, 0, 0, 0, 0, 0, 0, 0, 0, 0, 0, 0, 0, 0, 0, 0, 0, 0, 0, 0, 0, 0, 0, 0, 0, 0, 0, 0, 0, 0, 0, 0, 0, 0, 0, 0, 0, 0, 0, 0, 0, 0, 0, 0, 0, 0, 0, 0, 0, 0, 0, 0, 0, 0, 0, 0, 0, 0, 0, 0, 0, 0, 0, 0, 0, 0, 0, 0, 0, 0, 0, 0, 0, 0, 1, 1, 1, 1, 1, 1, 1, 1, 1, 1, 1, 1, 1, 1, 1, 1, 1, 1, 1, 1, 1, 1, 1, 1, 1, 1, 1, 1, 1, 1, 1, 1])
me_x_1.polygons.foreach_set('material_index', [0, 0, 0, 0, 0, 0, 0, 0, 0, 0, 0, 0, 0, 0, 0, 0, 0, 0, 0, 0, 0, 0, 0, 0, 0, 0, 0, 0, 0, 0, 0, 0, 0, 0, 0, 0, 0, 0, 0, 0, 0, 0, 0, 0, 0, 0, 0, 0, 0, 0, 0, 0, 0, 0, 0, 0, 0, 0, 0, 0, 0, 0, 0, 0, 0, 0, 0, 0, 0, 0, 0, 0, 0, 0, 0, 0, 0, 0, 0, 0, 0, 0, 0, 0, 0, 0, 0, 0, 0, 0, 0, 0, 0, 0, 0, 0, 0, 0, 0, 0, 0, 0, 0, 0, 0, 0, 0, 0, 0, 0, 0, 0, 0, 0, 0, 0, 0, 0, 0, 0, 0, 0, 0, 0, 0, 0, 0, 0, 0, 0, 0, 0, 0, 0, 0, 0, 0, 0, 0, 0, 0, 0, 0, 0, 0, 0, 0, 0, 0, 0, 0, 0, 0, 0, 0, 0, 0, 0, 0, 0, 0, 0, 0, 0, 0, 0, 0, 0, 0, 0, 0, 0, 0, 0, 0, 0, 0, 0, 0, 0, 0, 0, 0, 0, 0, 0, 0, 0, 0, 0, 0, 0, 0, 0, 0, 0, 0, 0, 0, 0, 0, 0, 0, 0, 0, 0, 0, 0, 0, 0, 0, 0, 0, 0, 0, 0, 0, 0, 0, 0, 0, 0, 0, 0, 0, 0, 0, 0, 0, 0, 0, 0, 0, 0, 0, 0, 0, 0, 0, 0, 0, 0, 0, 0, 0, 0, 0, 0, 0, 0, 0, 0, 0, 0, 0, 0, 1, 1, 1, 1, 1, 1, 1, 1, 1, 1, 1, 1, 1, 1, 1, 1, 1, 1, 1, 1, 1, 1, 1, 1, 1, 1, 1, 1, 1, 1, 1, 1, 1, 1, 1, 1, 1, 1, 1, 1, 1, 1, 1, 1, 1, 1, 1, 1, 1, 1, 1, 1, 1, 1, 1, 1, 1, 1, 1, 1, 1, 1, 1, 1, 1, 1, 1, 1, 1, 1, 1, 1, 1, 1, 1, 1, 1, 1, 1, 1, 1, 1, 1, 1, 1, 1, 1, 1, 1, 1, 1, 1, 1, 1, 1, 1, 1, 1, 1, 1, 1, 1, 1, 1, 1, 1, 1, 1, 1, 1, 1, 1, 1, 1, 1, 1, 1, 1, 1, 1, 1, 1, 1, 1, 1, 1, 1, 1, 1, 1, 1, 1, 1, 1, 1, 1, 1, 1, 1, 1, 1, 1, 1, 1, 1, 1, 1, 1, 1, 1, 1, 1, 1, 1, 1, 1, 1, 1, 1, 1, 1, 1, 1, 1, 1, 1, 1, 1, 1, 1, 1, 1, 1, 1, 1, 1, 1, 1, 1, 1, 1, 1, 1, 1, 1, 1, 1, 1, 1, 1, 1, 1, 1, 1, 1, 1, 1, 1, 1, 1, 1, 1, 1, 1, 1, 1, 1, 1, 1, 1, 1, 1, 1, 1, 1, 1, 1, 1, 1, 1, 1, 1, 1, 1, 1, 1, 1, 1, 1, 1, 1, 1, 1, 1, 1, 1, 1, 1, 1, 1, 1, 1, 1, 1, 1, 1, 1, 1, 1, 1, 1, 1, 1, 1, 1, 1, 0, 0, 0, 0, 0, 0, 0, 0, 0, 0, 0, 0, 0, 0, 0, 0, 0, 0, 0, 0, 0, 0, 0, 0, 0, 0, 0, 0, 0, 0, 0, 0])
_k = set([(0, 1), (0, 3), (0, 244), (0, 257), (1, 4), (1, 245), (1, 252), (2, 8), (2, 249), (2, 254), (2, 255), (3, 4), (3, 11), (3, 259), (4, 5), (4, 12), (5, 6), (5, 13), (5, 252), (6, 7), (6, 14), (6, 253), (7, 8), (7, 15), (7, 254), (8, 9), (8, 16), (9, 10), (9, 17), (9, 255), (10, 18), (10, 107), (10, 256), (11, 12), (11, 19), (11, 268), (12, 13), (12, 20), (13, 14), (13, 21), (14, 15), (14, 22), (15, 16), (15, 23), (16, 17), (16, 24), (17, 18), (17, 25), (18, 26), (18, 107), (19, 20), (19, 27), (19, 276), (20, 21), (20, 28), (21, 22), (21, 29), (22, 23), (22, 30), (23, 24), (23, 31), (24, 25), (24, 32), (25, 26), (25, 33), (26, 34), (26, 107), (27, 28), (27, 35), (27, 284), (28, 29), (28, 36), (29, 30), (29, 37), (30, 31), (30, 38), (31, 32), (31, 39), (32, 33), (32, 40), (33, 34), (33, 41), (34, 42), (34, 107), (35, 36), (35, 43), (35, 292), (36, 37), (36, 44), (37, 38), (37, 45), (38, 39), (38, 46), (39, 40), (39, 47), (40, 41), (40, 48), (41, 42), (41, 49), (42, 50), (42, 107), (43, 44), (43, 51), (43, 300), (44, 45), (44, 52), (45, 46), (45, 53), (46, 47), (46, 54), (47, 48), (47, 55), (48, 49), (48, 56), (49, 50), (49, 57), (50, 58), (50, 107), (51, 52), (51, 59), (51, 308), (52, 53), (52, 60), (53, 54), (53, 61), (54, 55), (54, 62), (55, 56), (55, 63), (56, 57), (56, 64), (57, 58), (57, 65), (58, 66), (58, 107), (59, 60), (59, 67), (59, 316), (60, 61), (60, 68), (61, 62), (61, 69), (62, 63), (62, 70), (63, 64), (63, 71), (64, 65), (64, 72), (65, 66), (65, 73), (66, 74), (66, 107), (67, 68), (67, 75), (67, 324), (68, 69), (68, 76), (69, 70), (69, 77), (70, 71), (70, 78), (71, 72), (71, 79), (72, 73), (72, 80), (73, 74), (73, 81), (74, 82), (74, 107), (75, 76), (75, 83), (75, 332), (76, 77), (76, 84), (77, 78), (77, 85), (78, 79), (78, 86), (79, 80), (79, 87), (80, 81), (80, 88), (81, 82), (81, 89), (82, 90), (82, 107), (83, 84), (83, 91), (83, 340), (84, 85), (84, 92), (85, 86), (85, 93), (86, 87), (86, 94), (87, 88), (87, 95), (88, 89), (88, 96), (89, 90), (89, 97), (90, 98), (90, 107), (91, 92), (91, 99), (91, 348), (92, 93), (92, 100), (93, 94), (93, 101), (94, 95), (94, 102), (95, 96), (95, 103), (96, 97), (96, 104), (97, 98), (97, 105), (98, 106), (98, 107), (99, 100), (99, 108), (99, 356), (100, 101), (100, 109), (101, 102), (101, 110), (102, 103), (102, 111), (103, 104), (103, 112), (104, 105), (104, 113), (105, 106), (105, 114), (106, 107), (106, 115), (107, 115), (107, 123), (107, 131), (107, 139), (107, 147), (107, 155), (107, 163), (107, 171), (107, 179), (107, 187), (107, 195), (107, 203), (107, 211), (107, 219), (107, 227), (107, 235), (107, 243), (107, 251), (107, 256), (108, 109), (108, 116), (108, 365), (109, 110), (109, 117), (110, 111), (110, 118), (111, 112), (111, 119), (112, 113), (112, 120), (113, 114), (113, 121), (114, 115), (114, 122), (115, 123), (116, 117), (116, 124), (116, 373), (117, 118), (117, 125), (118, 119), (118, 126), (119, 120), (119, 127), (120, 121), (120, 128), (121, 122), (121, 129), (122, 123), (122, 130), (123, 131), (124, 125), (124, 132), (124, 381), (125, 126), (125, 133), (126, 127), (126, 134), (127, 128), (127, 135), (128, 129), (128, 136), (129, 130), (129, 137), (130, 131), (130, 138), (131, 139), (132, 133), (132, 140), (132, 389), (133, 134), (133, 141), (134, 135), (134, 142), (135, 136), (135, 143), (136, 137), (136, 144), (137, 138), (137, 145), (138, 139), (138, 146), (139, 147), (140, 141), (140, 148), (140, 397), (141, 142), (141, 149), (142, 143), (142, 150), (143, 144), (143, 151), (144, 145), (144, 152), (145, 146), (145, 153), (146, 147), (146, 154), (147, 155), (148, 149), (148, 156), (148, 405), (149, 150), (149, 157), (150, 151), (150, 158), (151, 152), (151, 159), (152, 153), (152, 160), (153, 154), (153, 161), (154, 155), (154, 162), (155, 163), (156, 157), (156, 164), (156, 413), (157, 158), (157, 165), (158, 159), (158, 166), (159, 160), (159, 167), (160, 161), (160, 168), (161, 162), (161, 169), (162, 163), (162, 170), (163, 171), (164, 165), (164, 172), (164, 421), (165, 166), (165, 173), (166, 167), (166, 174), (167, 168), (167, 175), (168, 169), (168, 176), (169, 170), (169, 177), (170, 171), (170, 178), (171, 179), (172, 173), (172, 180), (172, 429), (173, 174), (173, 181), (174, 175), (174, 182), (175, 176), (175, 183), (176, 177), (176, 184), (177, 178), (177, 185), (178, 179), (178, 186), (179, 187), (180, 181), (180, 188), (180, 437), (181, 182), (181, 189), (182, 183), (182, 190), (183, 184), (183, 191), (184, 185), (184, 192), (185, 186), (185, 193), (186, 187), (186, 194), (187, 195), (188, 189), (188, 196), (188, 445), (189, 190), (189, 197), (190, 191), (190, 198), (191, 192), (191, 199), (192, 193), (192, 200), (193, 194), (193, 201), (194, 195), (194, 202), (195, 203), (196, 197), (196, 204), (196, 453), (197, 198), (197, 205), (198, 199), (198, 206), (199, 200), (199, 207), (200, 201), (200, 208), (201, 202), (201, 209), (202, 203), (202, 210), (203, 211), (204, 205), (204, 212), (204, 461), (205, 206), (205, 213), (206, 207), (206, 214), (207, 208), (207, 215), (208, 209), (208, 216), (209, 210), (209, 217), (210, 211), (210, 218), (211, 219), (212, 213), (212, 220), (212, 469), (213, 214), (213, 221), (214, 215), (214, 222), (215, 216), (215, 223), (216, 217), (216, 224), (217, 218), (217, 225), (218, 219), (218, 226), (219, 227), (220, 221), (220, 228), (220, 477), (221, 222), (221, 229), (222, 223), (222, 230), (223, 224), (223, 231), (224, 225), (224, 232), (225, 226), (225, 233), (226, 227), (226, 234), (227, 235), (228, 229), (228, 236), (228, 485), (229, 230), (229, 237), (230, 231), (230, 238), (231, 232), (231, 239), (232, 233), (232, 240), (233, 234), (233, 241), (234, 235), (234, 242), (235, 243), (236, 237), (236, 244), (236, 493), (237, 238), (237, 245), (238, 239), (238, 246), (239, 240), (239, 247), (240, 241), (240, 248), (241, 242), (241, 249), (242, 243), (242, 250), (243, 251), (244, 245), (244, 501), (245, 246), (246, 247), (246, 252), (247, 248), (247, 253), (248, 249), (248, 254), (249, 250), (250, 251), (250, 255), (251, 256), (252, 253), (253, 254), (255, 256), (257, 258), (257, 259), (257, 501), (259, 260), (259, 268), (268, 269), (268, 276), (276, 277), (276, 284), (284, 285), (284, 292), (292, 293), (292, 300), (300, 301), (300, 308), (308, 309), (308, 316), (316, 317), (316, 324), (324, 325), (324, 332), (332, 333), (332, 340), (340, 341), (340, 348), (348, 349), (348, 356), (356, 357), (356, 365), (365, 366), (365, 373), (373, 374), (373, 381), (381, 382), (381, 389), (389, 390), (389, 397), (397, 398), (397, 405), (405, 406), (405, 413), (413, 414), (413, 421), (421, 422), (421, 429), (429, 430), (429, 437), (437, 438), (437, 445), (445, 446), (445, 453), (453, 454), (453, 461), (461, 462), (461, 469), (469, 470), (469, 477), (477, 478), (477, 485), (485, 486), (485, 493), (493, 494), (493, 501), (501, 502)])
me_x_1.attributes.new('sharp_edge', 'BOOLEAN', 'EDGE').data.foreach_set('value', [ (min(e.vertices), max(e.vertices)) in _k for e in me_x_1.edges])
me_x_1.materials.append(mat_001)
me_x_1.materials.append(mat_002)
me_x_1.use_remesh_preserve_volume = False
me_x_1.use_remesh_preserve_attributes = False
me_x_1.use_mirror_vertex_groups = False
me_x_1.update()

# ---- objects
ob_x = bpy.data.objects.new('柱体', me_x)
ob_x_1 = bpy.data.objects.new('球体', me_x_1)

# ---- transforms, parenting, visibility, modifiers, constraints
ob_x.location = (0.0, 0.0, -0.9287)
ob_x.scale = (0.2783, 0.2783, 0.04364)
ob_x.lineart.crease_threshold = 0.0
ob_x_1.location = (1.215e-07, -2.886e-07, -0.5737)
ob_x_1.scale = (1.0, 1.0, 0.8589)
ob_x_1.lineart.crease_threshold = 0.0

# ---- collection membership
col_collection_1.objects.link(ob_x)
col_collection_1.objects.link(ob_x_1)

# ---- scene / render settings (as saved in the file)
scene.frame_start = 1; scene.frame_end = 250; scene.frame_set(1)
scene.render.engine = 'CYCLES'
scene.render.resolution_percentage = 50
scene.render.dither_intensity = 0.0
scene.cycles.use_denoising = False
scene.cycles.samples = 128
scene.cycles.sampling_pattern = 'TABULATED_SOBOL'
scene.cycles.use_adaptive_sampling = False
scene.cycles.use_light_tree = False
scene.cycles.blur_glossy = 0.0
scene.cycles.sample_clamp_indirect = 0.0
scene.view_settings.view_transform = 'Standard'
bpy.context.view_layer.update()

# ---- added for rendering (the .blend has no active camera and no usable light): camera, sun
cam_auto = bpy.data.cameras.new('AutoCamera')
cam_auto.lens = 50.0
cam_auto.sensor_width = 36.0
cam_auto.clip_end = 1000.0
ob_auto_camera = bpy.data.objects.new('AutoCamera', cam_auto)
scene.collection.objects.link(ob_auto_camera)
ob_auto_camera.location = (2.7438, -3.29257, 1.66841)
ob_auto_camera.rotation_euler = (1.09748, -7.21219e-08, 0.694738)
scene.camera = ob_auto_camera
light_auto_sun = bpy.data.lights.new('AutoSun', 'SUN')
light_auto_sun.energy = 3.0
light_auto_sun.angle = 0.0523599
ob_auto_sun = bpy.data.objects.new('AutoSun', light_auto_sun)
scene.collection.objects.link(ob_auto_sun)
ob_auto_sun.rotation_euler = (0.872665, 0.174533, 0.523599)
bpy.context.view_layer.update()
